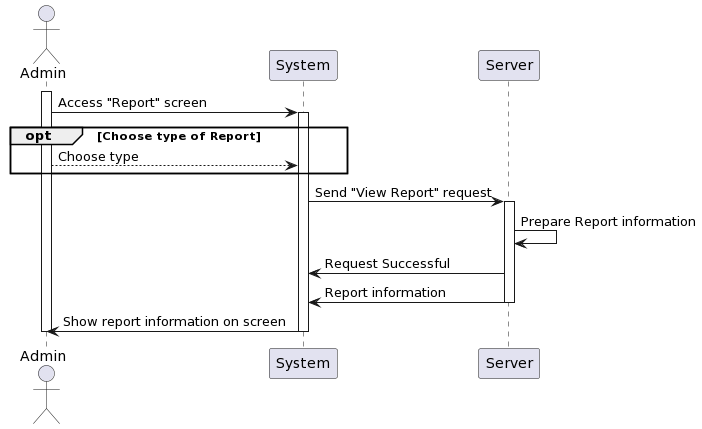

The diagram above was rendered by PlantUML. Its source (embedded in the PNG):
@startuml
actor Admin as User
participant System
participant Server

activate User
User -> System: Access "Report" screen
activate System
opt Choose type of Report
    User --> System: Choose type
end 
System -> Server: Send "View Report" request
activate Server
Server -> Server: Prepare Report information
Server -> System: Request Successful
Server -> System: Report information
deactivate Server
System -> User: Show report information on screen
deactivate System
deactivate User
@enduml